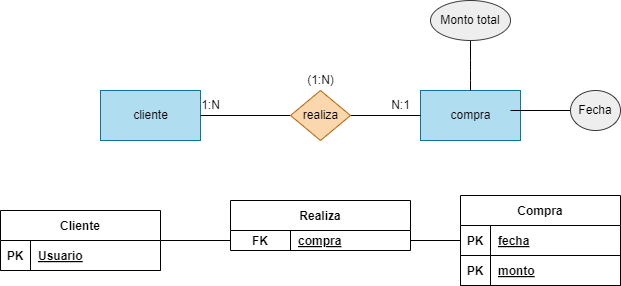

The diagram above was exported from draw.io. Its source (the exported page's mxGraphModel, read from the mxfile embedded in the PNG):
<mxGraphModel dx="746" dy="611" grid="1" gridSize="10" guides="1" tooltips="1" connect="1" arrows="1" fold="1" page="1" pageScale="1" pageWidth="850" pageHeight="1100" math="0" shadow="0">
  <root>
    <mxCell id="0" />
    <mxCell id="1" parent="0" />
    <mxCell id="2" value="cliente" style="html=1;dashed=0;whitespace=wrap;fillColor=#b1ddf0;strokeColor=#10739e;" parent="1" vertex="1">
      <mxGeometry x="180" y="170" width="100" height="50" as="geometry" />
    </mxCell>
    <mxCell id="3" value="compra" style="html=1;dashed=0;whitespace=wrap;fillColor=#b1ddf0;strokeColor=#10739e;" parent="1" vertex="1">
      <mxGeometry x="500" y="170" width="100" height="50" as="geometry" />
    </mxCell>
    <mxCell id="5" style="edgeStyle=none;html=1;entryX=0;entryY=0.5;entryDx=0;entryDy=0;endArrow=none;endFill=0;" parent="1" source="4" target="3" edge="1">
      <mxGeometry relative="1" as="geometry" />
    </mxCell>
    <mxCell id="6" style="edgeStyle=none;html=1;entryX=1;entryY=0.5;entryDx=0;entryDy=0;endArrow=none;endFill=0;" parent="1" source="4" target="2" edge="1">
      <mxGeometry relative="1" as="geometry" />
    </mxCell>
    <mxCell id="4" value="realiza" style="shape=rhombus;html=1;dashed=0;whitespace=wrap;perimeter=rhombusPerimeter;fillColor=#fad7ac;strokeColor=#b46504;" parent="1" vertex="1">
      <mxGeometry x="370" y="170" width="60" height="50" as="geometry" />
    </mxCell>
    <mxCell id="7" value="1:N" style="text;html=1;align=center;verticalAlign=middle;resizable=0;points=[];autosize=1;strokeColor=none;fillColor=none;" parent="1" vertex="1">
      <mxGeometry x="270" y="170" width="40" height="30" as="geometry" />
    </mxCell>
    <mxCell id="8" value="N:1" style="text;html=1;align=center;verticalAlign=middle;resizable=0;points=[];autosize=1;strokeColor=none;fillColor=none;" parent="1" vertex="1">
      <mxGeometry x="460" y="170" width="40" height="30" as="geometry" />
    </mxCell>
    <mxCell id="9" value="(1:N)" style="text;html=1;align=center;verticalAlign=middle;resizable=0;points=[];autosize=1;strokeColor=none;fillColor=none;" parent="1" vertex="1">
      <mxGeometry x="375" y="145" width="50" height="30" as="geometry" />
    </mxCell>
    <mxCell id="13" style="edgeStyle=none;html=1;entryX=0.9;entryY=0.4;entryDx=0;entryDy=0;entryPerimeter=0;endArrow=none;endFill=0;" edge="1" parent="1" source="10" target="3">
      <mxGeometry relative="1" as="geometry" />
    </mxCell>
    <mxCell id="10" value="Fecha" style="ellipse;whiteSpace=wrap;html=1;align=center;fillColor=#eeeeee;strokeColor=#36393d;" vertex="1" parent="1">
      <mxGeometry x="650" y="170" width="50" height="40" as="geometry" />
    </mxCell>
    <mxCell id="12" style="edgeStyle=none;html=1;entryX=0.5;entryY=0;entryDx=0;entryDy=0;endArrow=none;endFill=0;" edge="1" parent="1" source="11" target="3">
      <mxGeometry relative="1" as="geometry">
        <Array as="points">
          <mxPoint x="550" y="150" />
        </Array>
      </mxGeometry>
    </mxCell>
    <mxCell id="11" value="Monto total" style="ellipse;whiteSpace=wrap;html=1;align=center;fillColor=#eeeeee;strokeColor=#36393d;" vertex="1" parent="1">
      <mxGeometry x="510" y="80" width="80" height="40" as="geometry" />
    </mxCell>
    <mxCell id="14" style="edgeStyle=none;html=1;entryX=0;entryY=0.5;entryDx=0;entryDy=0;endArrow=none;endFill=0;" edge="1" parent="1" source="15" target="20">
      <mxGeometry relative="1" as="geometry" />
    </mxCell>
    <mxCell id="15" value="Cliente" style="shape=table;startSize=30;container=1;collapsible=1;childLayout=tableLayout;fixedRows=1;rowLines=0;fontStyle=1;align=center;resizeLast=1;" vertex="1" parent="1">
      <mxGeometry x="80" y="290" width="160" height="60" as="geometry" />
    </mxCell>
    <mxCell id="16" value="" style="shape=tableRow;horizontal=0;startSize=0;swimlaneHead=0;swimlaneBody=0;fillColor=none;collapsible=0;dropTarget=0;points=[[0,0.5],[1,0.5]];portConstraint=eastwest;top=0;left=0;right=0;bottom=1;" vertex="1" parent="15">
      <mxGeometry y="30" width="160" height="30" as="geometry" />
    </mxCell>
    <mxCell id="17" value="PK" style="shape=partialRectangle;connectable=0;fillColor=none;top=0;left=0;bottom=0;right=0;fontStyle=1;overflow=hidden;" vertex="1" parent="16">
      <mxGeometry width="30" height="30" as="geometry">
        <mxRectangle width="30" height="30" as="alternateBounds" />
      </mxGeometry>
    </mxCell>
    <mxCell id="18" value="Usuario" style="shape=partialRectangle;connectable=0;fillColor=none;top=0;left=0;bottom=0;right=0;align=left;spacingLeft=6;fontStyle=5;overflow=hidden;" vertex="1" parent="16">
      <mxGeometry x="30" width="130" height="30" as="geometry">
        <mxRectangle width="130" height="30" as="alternateBounds" />
      </mxGeometry>
    </mxCell>
    <mxCell id="19" value="Realiza" style="shape=table;startSize=30;container=1;collapsible=1;childLayout=tableLayout;fixedRows=1;rowLines=0;fontStyle=1;align=center;resizeLast=1;" vertex="1" parent="1">
      <mxGeometry x="310" y="280" width="180" height="50" as="geometry" />
    </mxCell>
    <mxCell id="20" value="" style="shape=tableRow;horizontal=0;startSize=0;swimlaneHead=0;swimlaneBody=0;fillColor=none;collapsible=0;dropTarget=0;points=[[0,0.5],[1,0.5]];portConstraint=eastwest;top=0;left=0;right=0;bottom=0;" vertex="1" parent="19">
      <mxGeometry y="30" width="180" height="20" as="geometry" />
    </mxCell>
    <mxCell id="21" value="FK" style="shape=partialRectangle;connectable=0;fillColor=none;top=0;left=0;bottom=0;right=0;fontStyle=1;overflow=hidden;" vertex="1" parent="20">
      <mxGeometry width="60" height="20" as="geometry">
        <mxRectangle width="60" height="20" as="alternateBounds" />
      </mxGeometry>
    </mxCell>
    <mxCell id="22" value="compra" style="shape=partialRectangle;connectable=0;fillColor=none;top=0;left=0;bottom=0;right=0;align=left;spacingLeft=6;fontStyle=5;overflow=hidden;" vertex="1" parent="20">
      <mxGeometry x="60" width="120" height="20" as="geometry">
        <mxRectangle width="120" height="20" as="alternateBounds" />
      </mxGeometry>
    </mxCell>
    <mxCell id="26" style="edgeStyle=none;html=1;entryX=1;entryY=0.5;entryDx=0;entryDy=0;endArrow=none;endFill=0;" edge="1" parent="1" source="27" target="20">
      <mxGeometry relative="1" as="geometry" />
    </mxCell>
    <mxCell id="27" value="Compra" style="shape=table;startSize=30;container=1;collapsible=1;childLayout=tableLayout;fixedRows=1;rowLines=0;fontStyle=1;align=center;resizeLast=1;" vertex="1" parent="1">
      <mxGeometry x="540" y="275" width="160" height="90" as="geometry" />
    </mxCell>
    <mxCell id="28" value="" style="shape=tableRow;horizontal=0;startSize=0;swimlaneHead=0;swimlaneBody=0;fillColor=none;collapsible=0;dropTarget=0;points=[[0,0.5],[1,0.5]];portConstraint=eastwest;top=0;left=0;right=0;bottom=1;" vertex="1" parent="27">
      <mxGeometry y="30" width="160" height="30" as="geometry" />
    </mxCell>
    <mxCell id="29" value="PK" style="shape=partialRectangle;connectable=0;fillColor=none;top=0;left=0;bottom=0;right=0;fontStyle=1;overflow=hidden;" vertex="1" parent="28">
      <mxGeometry width="30" height="30" as="geometry">
        <mxRectangle width="30" height="30" as="alternateBounds" />
      </mxGeometry>
    </mxCell>
    <mxCell id="30" value="fecha" style="shape=partialRectangle;connectable=0;fillColor=none;top=0;left=0;bottom=0;right=0;align=left;spacingLeft=6;fontStyle=5;overflow=hidden;" vertex="1" parent="28">
      <mxGeometry x="30" width="130" height="30" as="geometry">
        <mxRectangle width="130" height="30" as="alternateBounds" />
      </mxGeometry>
    </mxCell>
    <mxCell id="31" value="" style="shape=tableRow;horizontal=0;startSize=0;swimlaneHead=0;swimlaneBody=0;fillColor=none;collapsible=0;dropTarget=0;points=[[0,0.5],[1,0.5]];portConstraint=eastwest;top=0;left=0;right=0;bottom=1;" vertex="1" parent="27">
      <mxGeometry y="60" width="160" height="30" as="geometry" />
    </mxCell>
    <mxCell id="32" value="PK" style="shape=partialRectangle;connectable=0;fillColor=none;top=0;left=0;bottom=0;right=0;fontStyle=1;overflow=hidden;" vertex="1" parent="31">
      <mxGeometry width="30" height="30" as="geometry">
        <mxRectangle width="30" height="30" as="alternateBounds" />
      </mxGeometry>
    </mxCell>
    <mxCell id="33" value="monto" style="shape=partialRectangle;connectable=0;fillColor=none;top=0;left=0;bottom=0;right=0;align=left;spacingLeft=6;fontStyle=5;overflow=hidden;" vertex="1" parent="31">
      <mxGeometry x="30" width="130" height="30" as="geometry">
        <mxRectangle width="130" height="30" as="alternateBounds" />
      </mxGeometry>
    </mxCell>
  </root>
</mxGraphModel>